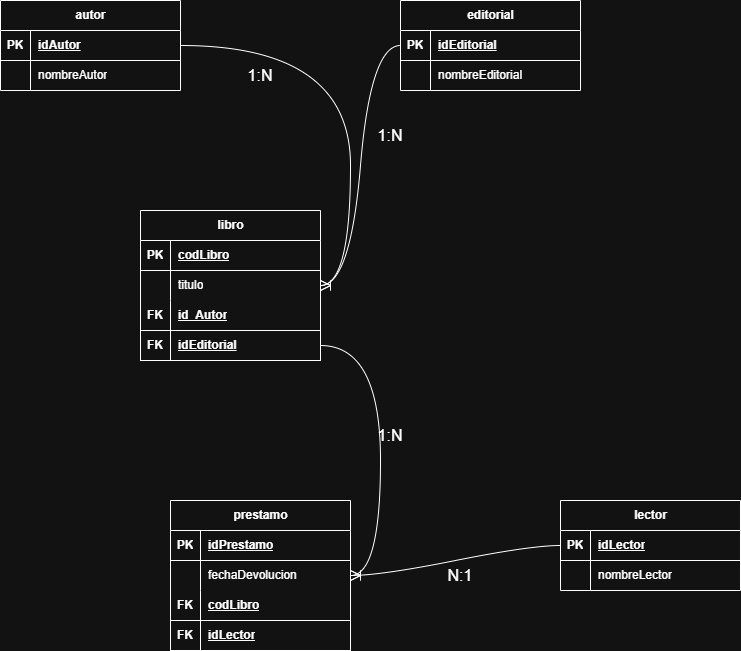

The diagram above was exported from draw.io. Its source (the exported page's mxGraphModel, read from the mxfile embedded in the PNG):
<mxGraphModel dx="1422" dy="1016" grid="1" gridSize="10" guides="1" tooltips="1" connect="1" arrows="1" fold="1" page="0" pageScale="1" pageWidth="827" pageHeight="1169" math="0" shadow="0">
  <root>
    <mxCell id="0" />
    <mxCell id="1" parent="0" />
    <mxCell id="WhFegL17f9uDbqpuko_E-1" parent="1" style="shape=table;startSize=30;container=1;collapsible=1;childLayout=tableLayout;fixedRows=1;rowLines=0;fontStyle=1;align=center;resizeLast=1;html=1;" value="libro" vertex="1">
      <mxGeometry height="150" width="180" x="-20" y="-30" as="geometry" />
    </mxCell>
    <mxCell id="WhFegL17f9uDbqpuko_E-2" parent="WhFegL17f9uDbqpuko_E-1" style="shape=tableRow;horizontal=0;startSize=0;swimlaneHead=0;swimlaneBody=0;fillColor=none;collapsible=0;dropTarget=0;points=[[0,0.5],[1,0.5]];portConstraint=eastwest;top=0;left=0;right=0;bottom=1;" value="" vertex="1">
      <mxGeometry height="30" width="180" y="30" as="geometry" />
    </mxCell>
    <mxCell id="WhFegL17f9uDbqpuko_E-3" parent="WhFegL17f9uDbqpuko_E-2" style="shape=partialRectangle;connectable=0;fillColor=none;top=0;left=0;bottom=0;right=0;fontStyle=1;overflow=hidden;whiteSpace=wrap;html=1;" value="PK" vertex="1">
      <mxGeometry height="30" width="30" as="geometry">
        <mxRectangle height="30" width="30" as="alternateBounds" />
      </mxGeometry>
    </mxCell>
    <mxCell id="WhFegL17f9uDbqpuko_E-4" parent="WhFegL17f9uDbqpuko_E-2" style="shape=partialRectangle;connectable=0;fillColor=none;top=0;left=0;bottom=0;right=0;align=left;spacingLeft=6;fontStyle=5;overflow=hidden;whiteSpace=wrap;html=1;" value="codLibro" vertex="1">
      <mxGeometry height="30" width="150" x="30" as="geometry">
        <mxRectangle height="30" width="150" as="alternateBounds" />
      </mxGeometry>
    </mxCell>
    <mxCell id="WhFegL17f9uDbqpuko_E-5" parent="WhFegL17f9uDbqpuko_E-1" style="shape=tableRow;horizontal=0;startSize=0;swimlaneHead=0;swimlaneBody=0;fillColor=none;collapsible=0;dropTarget=0;points=[[0,0.5],[1,0.5]];portConstraint=eastwest;top=0;left=0;right=0;bottom=0;" value="" vertex="1">
      <mxGeometry height="30" width="180" y="60" as="geometry" />
    </mxCell>
    <mxCell id="WhFegL17f9uDbqpuko_E-6" parent="WhFegL17f9uDbqpuko_E-5" style="shape=partialRectangle;connectable=0;fillColor=none;top=0;left=0;bottom=0;right=0;editable=1;overflow=hidden;whiteSpace=wrap;html=1;" value="" vertex="1">
      <mxGeometry height="30" width="30" as="geometry">
        <mxRectangle height="30" width="30" as="alternateBounds" />
      </mxGeometry>
    </mxCell>
    <mxCell id="WhFegL17f9uDbqpuko_E-7" parent="WhFegL17f9uDbqpuko_E-5" style="shape=partialRectangle;connectable=0;fillColor=none;top=0;left=0;bottom=0;right=0;align=left;spacingLeft=6;overflow=hidden;whiteSpace=wrap;html=1;" value="titulo" vertex="1">
      <mxGeometry height="30" width="150" x="30" as="geometry">
        <mxRectangle height="30" width="150" as="alternateBounds" />
      </mxGeometry>
    </mxCell>
    <mxCell id="WhFegL17f9uDbqpuko_E-66" parent="WhFegL17f9uDbqpuko_E-1" style="shape=tableRow;horizontal=0;startSize=0;swimlaneHead=0;swimlaneBody=0;fillColor=none;collapsible=0;dropTarget=0;points=[[0,0.5],[1,0.5]];portConstraint=eastwest;top=0;left=0;right=0;bottom=1;" value="" vertex="1">
      <mxGeometry height="30" width="180" y="90" as="geometry" />
    </mxCell>
    <mxCell id="WhFegL17f9uDbqpuko_E-67" parent="WhFegL17f9uDbqpuko_E-66" style="shape=partialRectangle;connectable=0;fillColor=none;top=0;left=0;bottom=0;right=0;fontStyle=1;overflow=hidden;whiteSpace=wrap;html=1;" value="FK" vertex="1">
      <mxGeometry height="30" width="30" as="geometry">
        <mxRectangle height="30" width="30" as="alternateBounds" />
      </mxGeometry>
    </mxCell>
    <mxCell id="WhFegL17f9uDbqpuko_E-68" parent="WhFegL17f9uDbqpuko_E-66" style="shape=partialRectangle;connectable=0;fillColor=none;top=0;left=0;bottom=0;right=0;align=left;spacingLeft=6;fontStyle=5;overflow=hidden;whiteSpace=wrap;html=1;" value="id_Autor" vertex="1">
      <mxGeometry height="30" width="150" x="30" as="geometry">
        <mxRectangle height="30" width="150" as="alternateBounds" />
      </mxGeometry>
    </mxCell>
    <mxCell id="WhFegL17f9uDbqpuko_E-69" parent="WhFegL17f9uDbqpuko_E-1" style="shape=tableRow;horizontal=0;startSize=0;swimlaneHead=0;swimlaneBody=0;fillColor=none;collapsible=0;dropTarget=0;points=[[0,0.5],[1,0.5]];portConstraint=eastwest;top=0;left=0;right=0;bottom=1;" value="" vertex="1">
      <mxGeometry height="30" width="180" y="120" as="geometry" />
    </mxCell>
    <mxCell id="WhFegL17f9uDbqpuko_E-70" parent="WhFegL17f9uDbqpuko_E-69" style="shape=partialRectangle;connectable=0;fillColor=none;top=0;left=0;bottom=0;right=0;fontStyle=1;overflow=hidden;whiteSpace=wrap;html=1;" value="FK" vertex="1">
      <mxGeometry height="30" width="30" as="geometry">
        <mxRectangle height="30" width="30" as="alternateBounds" />
      </mxGeometry>
    </mxCell>
    <mxCell id="WhFegL17f9uDbqpuko_E-71" parent="WhFegL17f9uDbqpuko_E-69" style="shape=partialRectangle;connectable=0;fillColor=none;top=0;left=0;bottom=0;right=0;align=left;spacingLeft=6;fontStyle=5;overflow=hidden;whiteSpace=wrap;html=1;" value="idEditorial" vertex="1">
      <mxGeometry height="30" width="150" x="30" as="geometry">
        <mxRectangle height="30" width="150" as="alternateBounds" />
      </mxGeometry>
    </mxCell>
    <mxCell id="WhFegL17f9uDbqpuko_E-14" parent="1" style="shape=table;startSize=30;container=1;collapsible=1;childLayout=tableLayout;fixedRows=1;rowLines=0;fontStyle=1;align=center;resizeLast=1;html=1;" value="lector" vertex="1">
      <mxGeometry height="90" width="180" x="400" y="260" as="geometry" />
    </mxCell>
    <mxCell id="WhFegL17f9uDbqpuko_E-15" parent="WhFegL17f9uDbqpuko_E-14" style="shape=tableRow;horizontal=0;startSize=0;swimlaneHead=0;swimlaneBody=0;fillColor=none;collapsible=0;dropTarget=0;points=[[0,0.5],[1,0.5]];portConstraint=eastwest;top=0;left=0;right=0;bottom=1;" value="" vertex="1">
      <mxGeometry height="30" width="180" y="30" as="geometry" />
    </mxCell>
    <mxCell id="WhFegL17f9uDbqpuko_E-16" parent="WhFegL17f9uDbqpuko_E-15" style="shape=partialRectangle;connectable=0;fillColor=none;top=0;left=0;bottom=0;right=0;fontStyle=1;overflow=hidden;whiteSpace=wrap;html=1;" value="PK" vertex="1">
      <mxGeometry height="30" width="30" as="geometry">
        <mxRectangle height="30" width="30" as="alternateBounds" />
      </mxGeometry>
    </mxCell>
    <mxCell id="WhFegL17f9uDbqpuko_E-17" parent="WhFegL17f9uDbqpuko_E-15" style="shape=partialRectangle;connectable=0;fillColor=none;top=0;left=0;bottom=0;right=0;align=left;spacingLeft=6;fontStyle=5;overflow=hidden;whiteSpace=wrap;html=1;" value="idLector" vertex="1">
      <mxGeometry height="30" width="150" x="30" as="geometry">
        <mxRectangle height="30" width="150" as="alternateBounds" />
      </mxGeometry>
    </mxCell>
    <mxCell id="WhFegL17f9uDbqpuko_E-18" parent="WhFegL17f9uDbqpuko_E-14" style="shape=tableRow;horizontal=0;startSize=0;swimlaneHead=0;swimlaneBody=0;fillColor=none;collapsible=0;dropTarget=0;points=[[0,0.5],[1,0.5]];portConstraint=eastwest;top=0;left=0;right=0;bottom=0;" value="" vertex="1">
      <mxGeometry height="30" width="180" y="60" as="geometry" />
    </mxCell>
    <mxCell id="WhFegL17f9uDbqpuko_E-19" parent="WhFegL17f9uDbqpuko_E-18" style="shape=partialRectangle;connectable=0;fillColor=none;top=0;left=0;bottom=0;right=0;editable=1;overflow=hidden;whiteSpace=wrap;html=1;" value="" vertex="1">
      <mxGeometry height="30" width="30" as="geometry">
        <mxRectangle height="30" width="30" as="alternateBounds" />
      </mxGeometry>
    </mxCell>
    <mxCell id="WhFegL17f9uDbqpuko_E-20" parent="WhFegL17f9uDbqpuko_E-18" style="shape=partialRectangle;connectable=0;fillColor=none;top=0;left=0;bottom=0;right=0;align=left;spacingLeft=6;overflow=hidden;whiteSpace=wrap;html=1;" value="nombreLector" vertex="1">
      <mxGeometry height="30" width="150" x="30" as="geometry">
        <mxRectangle height="30" width="150" as="alternateBounds" />
      </mxGeometry>
    </mxCell>
    <mxCell id="WhFegL17f9uDbqpuko_E-27" parent="1" style="shape=table;startSize=30;container=1;collapsible=1;childLayout=tableLayout;fixedRows=1;rowLines=0;fontStyle=1;align=center;resizeLast=1;html=1;" value="prestamo" vertex="1">
      <mxGeometry height="150" width="180" x="10" y="260" as="geometry" />
    </mxCell>
    <mxCell id="WhFegL17f9uDbqpuko_E-28" parent="WhFegL17f9uDbqpuko_E-27" style="shape=tableRow;horizontal=0;startSize=0;swimlaneHead=0;swimlaneBody=0;fillColor=none;collapsible=0;dropTarget=0;points=[[0,0.5],[1,0.5]];portConstraint=eastwest;top=0;left=0;right=0;bottom=1;" value="" vertex="1">
      <mxGeometry height="30" width="180" y="30" as="geometry" />
    </mxCell>
    <mxCell id="WhFegL17f9uDbqpuko_E-29" parent="WhFegL17f9uDbqpuko_E-28" style="shape=partialRectangle;connectable=0;fillColor=none;top=0;left=0;bottom=0;right=0;fontStyle=1;overflow=hidden;whiteSpace=wrap;html=1;" value="PK" vertex="1">
      <mxGeometry height="30" width="30" as="geometry">
        <mxRectangle height="30" width="30" as="alternateBounds" />
      </mxGeometry>
    </mxCell>
    <mxCell id="WhFegL17f9uDbqpuko_E-30" parent="WhFegL17f9uDbqpuko_E-28" style="shape=partialRectangle;connectable=0;fillColor=none;top=0;left=0;bottom=0;right=0;align=left;spacingLeft=6;fontStyle=5;overflow=hidden;whiteSpace=wrap;html=1;" value="idPrestamo" vertex="1">
      <mxGeometry height="30" width="150" x="30" as="geometry">
        <mxRectangle height="30" width="150" as="alternateBounds" />
      </mxGeometry>
    </mxCell>
    <mxCell id="WhFegL17f9uDbqpuko_E-31" parent="WhFegL17f9uDbqpuko_E-27" style="shape=tableRow;horizontal=0;startSize=0;swimlaneHead=0;swimlaneBody=0;fillColor=none;collapsible=0;dropTarget=0;points=[[0,0.5],[1,0.5]];portConstraint=eastwest;top=0;left=0;right=0;bottom=0;" value="" vertex="1">
      <mxGeometry height="30" width="180" y="60" as="geometry" />
    </mxCell>
    <mxCell id="WhFegL17f9uDbqpuko_E-32" parent="WhFegL17f9uDbqpuko_E-31" style="shape=partialRectangle;connectable=0;fillColor=none;top=0;left=0;bottom=0;right=0;editable=1;overflow=hidden;whiteSpace=wrap;html=1;" value="" vertex="1">
      <mxGeometry height="30" width="30" as="geometry">
        <mxRectangle height="30" width="30" as="alternateBounds" />
      </mxGeometry>
    </mxCell>
    <mxCell id="WhFegL17f9uDbqpuko_E-33" parent="WhFegL17f9uDbqpuko_E-31" style="shape=partialRectangle;connectable=0;fillColor=none;top=0;left=0;bottom=0;right=0;align=left;spacingLeft=6;overflow=hidden;whiteSpace=wrap;html=1;" value="fechaDevolucion" vertex="1">
      <mxGeometry height="30" width="150" x="30" as="geometry">
        <mxRectangle height="30" width="150" as="alternateBounds" />
      </mxGeometry>
    </mxCell>
    <mxCell id="WhFegL17f9uDbqpuko_E-78" parent="WhFegL17f9uDbqpuko_E-27" style="shape=tableRow;horizontal=0;startSize=0;swimlaneHead=0;swimlaneBody=0;fillColor=none;collapsible=0;dropTarget=0;points=[[0,0.5],[1,0.5]];portConstraint=eastwest;top=0;left=0;right=0;bottom=1;" value="" vertex="1">
      <mxGeometry height="30" width="180" y="90" as="geometry" />
    </mxCell>
    <mxCell id="WhFegL17f9uDbqpuko_E-79" parent="WhFegL17f9uDbqpuko_E-78" style="shape=partialRectangle;connectable=0;fillColor=none;top=0;left=0;bottom=0;right=0;fontStyle=1;overflow=hidden;whiteSpace=wrap;html=1;" value="FK" vertex="1">
      <mxGeometry height="30" width="30" as="geometry">
        <mxRectangle height="30" width="30" as="alternateBounds" />
      </mxGeometry>
    </mxCell>
    <mxCell id="WhFegL17f9uDbqpuko_E-80" parent="WhFegL17f9uDbqpuko_E-78" style="shape=partialRectangle;connectable=0;fillColor=none;top=0;left=0;bottom=0;right=0;align=left;spacingLeft=6;fontStyle=5;overflow=hidden;whiteSpace=wrap;html=1;" value="codLibro" vertex="1">
      <mxGeometry height="30" width="150" x="30" as="geometry">
        <mxRectangle height="30" width="150" as="alternateBounds" />
      </mxGeometry>
    </mxCell>
    <mxCell id="WhFegL17f9uDbqpuko_E-81" parent="WhFegL17f9uDbqpuko_E-27" style="shape=tableRow;horizontal=0;startSize=0;swimlaneHead=0;swimlaneBody=0;fillColor=none;collapsible=0;dropTarget=0;points=[[0,0.5],[1,0.5]];portConstraint=eastwest;top=0;left=0;right=0;bottom=1;" value="" vertex="1">
      <mxGeometry height="30" width="180" y="120" as="geometry" />
    </mxCell>
    <mxCell id="WhFegL17f9uDbqpuko_E-82" parent="WhFegL17f9uDbqpuko_E-81" style="shape=partialRectangle;connectable=0;fillColor=none;top=0;left=0;bottom=0;right=0;fontStyle=1;overflow=hidden;whiteSpace=wrap;html=1;" value="FK" vertex="1">
      <mxGeometry height="30" width="30" as="geometry">
        <mxRectangle height="30" width="30" as="alternateBounds" />
      </mxGeometry>
    </mxCell>
    <mxCell id="WhFegL17f9uDbqpuko_E-83" parent="WhFegL17f9uDbqpuko_E-81" style="shape=partialRectangle;connectable=0;fillColor=none;top=0;left=0;bottom=0;right=0;align=left;spacingLeft=6;fontStyle=5;overflow=hidden;whiteSpace=wrap;html=1;" value="idLector" vertex="1">
      <mxGeometry height="30" width="150" x="30" as="geometry">
        <mxRectangle height="30" width="150" as="alternateBounds" />
      </mxGeometry>
    </mxCell>
    <mxCell id="WhFegL17f9uDbqpuko_E-40" parent="1" style="shape=table;startSize=30;container=1;collapsible=1;childLayout=tableLayout;fixedRows=1;rowLines=0;fontStyle=1;align=center;resizeLast=1;html=1;" value="editorial" vertex="1">
      <mxGeometry height="90" width="180" x="240" y="-240" as="geometry" />
    </mxCell>
    <mxCell id="WhFegL17f9uDbqpuko_E-41" parent="WhFegL17f9uDbqpuko_E-40" style="shape=tableRow;horizontal=0;startSize=0;swimlaneHead=0;swimlaneBody=0;fillColor=none;collapsible=0;dropTarget=0;points=[[0,0.5],[1,0.5]];portConstraint=eastwest;top=0;left=0;right=0;bottom=1;" value="" vertex="1">
      <mxGeometry height="30" width="180" y="30" as="geometry" />
    </mxCell>
    <mxCell id="WhFegL17f9uDbqpuko_E-42" parent="WhFegL17f9uDbqpuko_E-41" style="shape=partialRectangle;connectable=0;fillColor=none;top=0;left=0;bottom=0;right=0;fontStyle=1;overflow=hidden;whiteSpace=wrap;html=1;" value="PK" vertex="1">
      <mxGeometry height="30" width="30" as="geometry">
        <mxRectangle height="30" width="30" as="alternateBounds" />
      </mxGeometry>
    </mxCell>
    <mxCell id="WhFegL17f9uDbqpuko_E-43" parent="WhFegL17f9uDbqpuko_E-41" style="shape=partialRectangle;connectable=0;fillColor=none;top=0;left=0;bottom=0;right=0;align=left;spacingLeft=6;fontStyle=5;overflow=hidden;whiteSpace=wrap;html=1;" value="idEditorial" vertex="1">
      <mxGeometry height="30" width="150" x="30" as="geometry">
        <mxRectangle height="30" width="150" as="alternateBounds" />
      </mxGeometry>
    </mxCell>
    <mxCell id="WhFegL17f9uDbqpuko_E-44" parent="WhFegL17f9uDbqpuko_E-40" style="shape=tableRow;horizontal=0;startSize=0;swimlaneHead=0;swimlaneBody=0;fillColor=none;collapsible=0;dropTarget=0;points=[[0,0.5],[1,0.5]];portConstraint=eastwest;top=0;left=0;right=0;bottom=0;" value="" vertex="1">
      <mxGeometry height="30" width="180" y="60" as="geometry" />
    </mxCell>
    <mxCell id="WhFegL17f9uDbqpuko_E-45" parent="WhFegL17f9uDbqpuko_E-44" style="shape=partialRectangle;connectable=0;fillColor=none;top=0;left=0;bottom=0;right=0;editable=1;overflow=hidden;whiteSpace=wrap;html=1;" value="" vertex="1">
      <mxGeometry height="30" width="30" as="geometry">
        <mxRectangle height="30" width="30" as="alternateBounds" />
      </mxGeometry>
    </mxCell>
    <mxCell id="WhFegL17f9uDbqpuko_E-46" parent="WhFegL17f9uDbqpuko_E-44" style="shape=partialRectangle;connectable=0;fillColor=none;top=0;left=0;bottom=0;right=0;align=left;spacingLeft=6;overflow=hidden;whiteSpace=wrap;html=1;" value="nombreEditorial" vertex="1">
      <mxGeometry height="30" width="150" x="30" as="geometry">
        <mxRectangle height="30" width="150" as="alternateBounds" />
      </mxGeometry>
    </mxCell>
    <mxCell id="WhFegL17f9uDbqpuko_E-53" parent="1" style="shape=table;startSize=30;container=1;collapsible=1;childLayout=tableLayout;fixedRows=1;rowLines=0;fontStyle=1;align=center;resizeLast=1;html=1;" value="autor" vertex="1">
      <mxGeometry height="90" width="180" x="-160" y="-240" as="geometry" />
    </mxCell>
    <mxCell id="WhFegL17f9uDbqpuko_E-54" parent="WhFegL17f9uDbqpuko_E-53" style="shape=tableRow;horizontal=0;startSize=0;swimlaneHead=0;swimlaneBody=0;fillColor=none;collapsible=0;dropTarget=0;points=[[0,0.5],[1,0.5]];portConstraint=eastwest;top=0;left=0;right=0;bottom=1;" value="" vertex="1">
      <mxGeometry height="30" width="180" y="30" as="geometry" />
    </mxCell>
    <mxCell id="WhFegL17f9uDbqpuko_E-55" parent="WhFegL17f9uDbqpuko_E-54" style="shape=partialRectangle;connectable=0;fillColor=none;top=0;left=0;bottom=0;right=0;fontStyle=1;overflow=hidden;whiteSpace=wrap;html=1;" value="PK" vertex="1">
      <mxGeometry height="30" width="30" as="geometry">
        <mxRectangle height="30" width="30" as="alternateBounds" />
      </mxGeometry>
    </mxCell>
    <mxCell id="WhFegL17f9uDbqpuko_E-56" parent="WhFegL17f9uDbqpuko_E-54" style="shape=partialRectangle;connectable=0;fillColor=none;top=0;left=0;bottom=0;right=0;align=left;spacingLeft=6;fontStyle=5;overflow=hidden;whiteSpace=wrap;html=1;" value="idAutor" vertex="1">
      <mxGeometry height="30" width="150" x="30" as="geometry">
        <mxRectangle height="30" width="150" as="alternateBounds" />
      </mxGeometry>
    </mxCell>
    <mxCell id="WhFegL17f9uDbqpuko_E-57" parent="WhFegL17f9uDbqpuko_E-53" style="shape=tableRow;horizontal=0;startSize=0;swimlaneHead=0;swimlaneBody=0;fillColor=none;collapsible=0;dropTarget=0;points=[[0,0.5],[1,0.5]];portConstraint=eastwest;top=0;left=0;right=0;bottom=0;" value="" vertex="1">
      <mxGeometry height="30" width="180" y="60" as="geometry" />
    </mxCell>
    <mxCell id="WhFegL17f9uDbqpuko_E-58" parent="WhFegL17f9uDbqpuko_E-57" style="shape=partialRectangle;connectable=0;fillColor=none;top=0;left=0;bottom=0;right=0;editable=1;overflow=hidden;whiteSpace=wrap;html=1;" value="" vertex="1">
      <mxGeometry height="30" width="30" as="geometry">
        <mxRectangle height="30" width="30" as="alternateBounds" />
      </mxGeometry>
    </mxCell>
    <mxCell id="WhFegL17f9uDbqpuko_E-59" parent="WhFegL17f9uDbqpuko_E-57" style="shape=partialRectangle;connectable=0;fillColor=none;top=0;left=0;bottom=0;right=0;align=left;spacingLeft=6;overflow=hidden;whiteSpace=wrap;html=1;" value="nombreAutor" vertex="1">
      <mxGeometry height="30" width="150" x="30" as="geometry">
        <mxRectangle height="30" width="150" as="alternateBounds" />
      </mxGeometry>
    </mxCell>
    <mxCell id="WhFegL17f9uDbqpuko_E-73" edge="1" parent="1" source="WhFegL17f9uDbqpuko_E-53" style="edgeStyle=entityRelationEdgeStyle;fontSize=12;html=1;endArrow=ERoneToMany;rounded=0;startSize=8;endSize=8;curved=1;" target="WhFegL17f9uDbqpuko_E-1" value="">
      <mxGeometry height="100" relative="1" width="100" as="geometry">
        <mxPoint x="-80" y="80" as="sourcePoint" />
        <mxPoint x="-220" y="-160" as="targetPoint" />
      </mxGeometry>
    </mxCell>
    <mxCell id="WhFegL17f9uDbqpuko_E-74" edge="1" parent="1" source="WhFegL17f9uDbqpuko_E-40" style="edgeStyle=entityRelationEdgeStyle;fontSize=12;html=1;endArrow=ERoneToMany;rounded=0;startSize=8;endSize=8;curved=1;" target="WhFegL17f9uDbqpuko_E-1" value="">
      <mxGeometry height="100" relative="1" width="100" as="geometry">
        <mxPoint x="230" y="50" as="sourcePoint" />
        <mxPoint x="290" y="50" as="targetPoint" />
      </mxGeometry>
    </mxCell>
    <mxCell id="WhFegL17f9uDbqpuko_E-75" parent="1" style="text;html=1;whiteSpace=wrap;strokeColor=none;fillColor=none;align=center;verticalAlign=middle;rounded=0;fontSize=16;" value="1:N" vertex="1">
      <mxGeometry height="30" width="60" x="70" y="-180" as="geometry" />
    </mxCell>
    <mxCell id="WhFegL17f9uDbqpuko_E-76" parent="1" style="text;html=1;whiteSpace=wrap;strokeColor=none;fillColor=none;align=center;verticalAlign=middle;rounded=0;fontSize=16;" value="1:N" vertex="1">
      <mxGeometry height="30" width="60" x="200" y="-120" as="geometry" />
    </mxCell>
    <mxCell id="WhFegL17f9uDbqpuko_E-84" edge="1" parent="1" source="WhFegL17f9uDbqpuko_E-69" style="edgeStyle=entityRelationEdgeStyle;fontSize=12;html=1;endArrow=ERoneToMany;rounded=0;startSize=8;endSize=8;curved=1;" target="WhFegL17f9uDbqpuko_E-27" value="">
      <mxGeometry height="100" relative="1" width="100" as="geometry">
        <mxPoint x="220" y="200" as="sourcePoint" />
        <mxPoint x="100" y="240" as="targetPoint" />
      </mxGeometry>
    </mxCell>
    <mxCell id="WhFegL17f9uDbqpuko_E-85" edge="1" parent="1" source="WhFegL17f9uDbqpuko_E-14" style="edgeStyle=entityRelationEdgeStyle;fontSize=12;html=1;endArrow=ERoneToMany;rounded=0;startSize=8;endSize=8;curved=1;" target="WhFegL17f9uDbqpuko_E-27" value="">
      <mxGeometry height="100" relative="1" width="100" as="geometry">
        <mxPoint x="460" y="250" as="sourcePoint" />
        <mxPoint x="560" y="150" as="targetPoint" />
      </mxGeometry>
    </mxCell>
    <mxCell id="WhFegL17f9uDbqpuko_E-86" parent="1" style="text;html=1;whiteSpace=wrap;strokeColor=none;fillColor=none;align=center;verticalAlign=middle;rounded=0;fontSize=16;" value="N:1" vertex="1">
      <mxGeometry height="30" width="60" x="270" y="320" as="geometry" />
    </mxCell>
    <mxCell id="WhFegL17f9uDbqpuko_E-87" parent="1" style="text;html=1;whiteSpace=wrap;strokeColor=none;fillColor=none;align=center;verticalAlign=middle;rounded=0;fontSize=16;" value="1:N" vertex="1">
      <mxGeometry height="30" width="60" x="200" y="180" as="geometry" />
    </mxCell>
  </root>
</mxGraphModel>